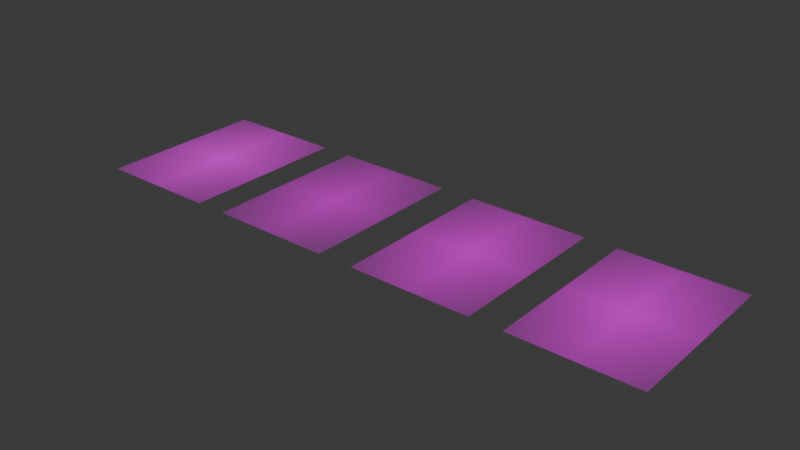 # Source: card.blend  (saved by Blender 4.3.34; exported with 4.5.12 LTS)
import bpy
from mathutils import Matrix  # noqa: F401  (used for matrix-valued properties, if any)

bpy.ops.wm.read_factory_settings(use_empty=True)
scene = bpy.context.scene
scene.name = 'Scene'

# ---- collections
col_collection = bpy.data.collections.new('Collection'); scene.collection.children.link(col_collection)

# ---- images (referenced by path relative to the original .blend; pixels are not part of the script)
import os
ASSET_DIR = os.environ.get("B2B_ASSET_DIR", "")  # directory of the original .blend (textures are referenced by path, not embedded)
HERE = os.path.dirname(os.path.abspath(__file__))  # packed textures are extracted next to this script under _unpacked/

def load_image(name, relpath, width, height, colorspace="sRGB"):
    """Load a texture the original file referenced (path relative to the .blend, or extracted next to this script)."""
    p = next((c for c in (os.path.join(HERE, relpath), os.path.join(ASSET_DIR, relpath)) if relpath and os.path.exists(c)), "")
    if p:
        img = bpy.data.images.load(p, check_existing=True)
        img.name = name
    else:  # same state as the original file: an image datablock whose file is absent (Cycles renders it pink)
        img = bpy.data.images.new(name, width, height)
        img.source = "FILE"
        img.filepath = "//" + (relpath or name)
    img.colorspace_settings.name = colorspace
    return img
img_card_png = load_image('card.png', 'src/img/card.png', 1024, 1024, 'sRGB')
img_card_plus_four_png = load_image('card_plus_four.png', 'card_plus_four.png', 1024, 1024, 'sRGB')
img_card_plus_two_png = load_image('card_plus_two.png', 'card_plus_two.png', 1024, 1024, 'sRGB')
img_cancel_png = load_image('cancel.png', 'cancel.png', 1024, 1024, 'sRGB')

# ---- materials (node trees are filled in below, after node groups)
mat_card = bpy.data.materials.new('Card')
mat_card_plus_four = bpy.data.materials.new('card_plus_four')
mat_card_plus_two = bpy.data.materials.new('card_plus_two')
mat_cancel = bpy.data.materials.new('cancel')

# ---- material node trees
mat_card.use_nodes = True; mat_card.node_tree.nodes.clear()
_N = mat_card.node_tree.nodes; _L = mat_card.node_tree.links
n0 = _N.new('ShaderNodeOutputMaterial'); n0.name = 'Material Output'; n0.location = (244, 286)
n1 = _N.new('ShaderNodeTexImage'); n1.name = 'Image Texture'; n1.location = (-367, 250)
n1.image = img_card_png
n1.extension = 'CLIP'
n2 = _N.new('ShaderNodeBsdfPrincipled'); n2.name = 'Principled BSDF'; n2.location = (-56, 286)
_L.new(n1.outputs[0], n2.inputs[0])
_L.new(n1.outputs[1], n2.inputs[4])
_L.new(n2.outputs[0], n0.inputs[0])
n0.is_active_output = True
mat_card_plus_four.use_nodes = True; mat_card_plus_four.node_tree.nodes.clear()
_N = mat_card_plus_four.node_tree.nodes; _L = mat_card_plus_four.node_tree.links
n0 = _N.new('ShaderNodeOutputMaterial'); n0.name = 'Material Output'; n0.location = (436, 226)
n1 = _N.new('ShaderNodeTexImage'); n1.name = 'Image Texture'; n1.location = (-250, 216)
n1.image = img_card_plus_four_png
n1.extension = 'CLIP'
n2 = _N.new('ShaderNodeBsdfPrincipled'); n2.name = 'Principled BSDF'; n2.location = (136, 226)
n2.inputs[2].default_value = 0.1864
n2.inputs[3].default_value = 1.7
_L.new(n1.outputs[0], n2.inputs[0])
_L.new(n1.outputs[1], n2.inputs[4])
_L.new(n2.outputs[0], n0.inputs[0])
n0.is_active_output = True
mat_card_plus_two.use_nodes = True; mat_card_plus_two.node_tree.nodes.clear()
_N = mat_card_plus_two.node_tree.nodes; _L = mat_card_plus_two.node_tree.links
n0 = _N.new('ShaderNodeOutputMaterial'); n0.name = 'Material Output'; n0.location = (300, 300)
n1 = _N.new('ShaderNodeTexImage'); n1.name = 'Image Texture'; n1.location = (-200, 300)
n1.image = img_card_plus_two_png
n1.extension = 'CLIP'
n2 = _N.new('ShaderNodeBsdfPrincipled'); n2.name = 'Principled BSDF'; n2.location = (0, 300)
n2.inputs[2].default_value = 0.2273
n2.inputs[3].default_value = 2.8
_L.new(n1.outputs[0], n2.inputs[0])
_L.new(n1.outputs[1], n2.inputs[4])
_L.new(n2.outputs[0], n0.inputs[0])
n0.is_active_output = True
mat_cancel.use_nodes = True; mat_cancel.node_tree.nodes.clear()
_N = mat_cancel.node_tree.nodes; _L = mat_cancel.node_tree.links
n0 = _N.new('ShaderNodeOutputMaterial'); n0.name = 'Material Output'; n0.location = (300, 300)
n1 = _N.new('ShaderNodeTexImage'); n1.name = 'Image Texture'; n1.location = (-200, 300)
n1.image = img_cancel_png
n1.extension = 'CLIP'
n2 = _N.new('ShaderNodeBsdfPrincipled'); n2.name = 'Principled BSDF'; n2.location = (0, 300)
n2.inputs[2].default_value = 1.0
_L.new(n1.outputs[0], n2.inputs[0])
_L.new(n1.outputs[1], n2.inputs[4])
_L.new(n2.outputs[0], n0.inputs[0])
n0.is_active_output = True

# ---- world
world_world = bpy.data.worlds.new('World'); scene.world = world_world
world_world.use_nodes = True; world_world.node_tree.nodes.clear()
_N = world_world.node_tree.nodes; _L = world_world.node_tree.links
n0 = _N.new('ShaderNodeOutputWorld'); n0.name = 'World Output'; n0.location = (300, 300)
n1 = _N.new('ShaderNodeBackground'); n1.name = 'Background'; n1.location = (10, 300)
n1.inputs[0].default_value = (0.05088, 0.05088, 0.05088, 1.0)
_L.new(n1.outputs[0], n0.inputs[0])
n0.is_active_output = True
world_world.color = (0.05088, 0.05088, 0.05088)
world_world.sun_shadow_jitter_overblur = 0.0

# ---- meshes
me_card = bpy.data.meshes.new('Card')
me_card.from_pydata([(-0.3571, -0.5, 0.0), (0.3571, -0.5, 0.0), (-0.3571, 0.5, 0.0), (0.3571, 0.5, 0.0)], [], [(0, 1, 3, 2)])
_uv = me_card.uv_layers.new(name='UVMap')
_uv.uv.foreach_set('vector', [0.0, 0.0, 1.0, 0.0, 1.0, 1.0, 0.0, 1.0])
me_card.materials.append(mat_card)
me_card.update()
me_card_plus_four = bpy.data.meshes.new('card_plus_four')
me_card_plus_four.from_pydata([(-0.3571, -0.5, 0.0), (0.3571, -0.5, 0.0), (-0.3571, 0.5, 0.0), (0.3571, 0.5, 0.0)], [], [(0, 1, 3, 2)])
_uv = me_card_plus_four.uv_layers.new(name='UVMap')
_uv.uv.foreach_set('vector', [0.0, 0.0, 1.0, 0.0, 1.0, 1.0, 0.0, 1.0])
me_card_plus_four.materials.append(mat_card_plus_four)
me_card_plus_four.update()
me_card_plus_two = bpy.data.meshes.new('card_plus_two')
me_card_plus_two.from_pydata([(-0.3571, -0.5, 0.0), (0.3571, -0.5, 0.0), (-0.3571, 0.5, 0.0), (0.3571, 0.5, 0.0)], [], [(0, 1, 3, 2)])
_uv = me_card_plus_two.uv_layers.new(name='UVMap')
_uv.uv.foreach_set('vector', [0.0, 0.0, 1.0, 0.0, 1.0, 1.0, 0.0, 1.0])
me_card_plus_two.materials.append(mat_card_plus_two)
me_card_plus_two.update()
me_cancel = bpy.data.meshes.new('cancel')
me_cancel.from_pydata([(-0.3571, -0.5, 0.0), (0.3571, -0.5, 0.0), (-0.3571, 0.5, 0.0), (0.3571, 0.5, 0.0)], [], [(0, 1, 3, 2)])
_uv = me_cancel.uv_layers.new(name='UVMap')
_uv.uv.foreach_set('vector', [0.0, 0.0, 1.0, 0.0, 1.0, 1.0, 0.0, 1.0])
me_cancel.materials.append(mat_cancel)
me_cancel.update()

# ---- objects
ob_card = bpy.data.objects.new('Card', me_card)
ob_card_plus_four = bpy.data.objects.new('card_plus_four', me_card_plus_four)
ob_card_plus_two = bpy.data.objects.new('card_plus_two', me_card_plus_two)
ob_cancel = bpy.data.objects.new('cancel', me_cancel)

# ---- transforms, parenting, visibility, modifiers, constraints
ob_card.location = (3.274, 0.0, 0.0)
ob_card_plus_four.location = (2.372, 0.0, 0.0)
ob_card_plus_two.location = (1.448, 0.0, 0.0)
ob_cancel.location = (0.5506, 0.0, 0.0)

# ---- collection membership
col_collection.objects.link(ob_card)
col_collection.objects.link(ob_card_plus_four)
col_collection.objects.link(ob_card_plus_two)
col_collection.objects.link(ob_cancel)

# ---- scene / render settings (as saved in the file)
scene.frame_start = 1; scene.frame_end = 250; scene.frame_set(1)
scene.render.engine = 'BLENDER_EEVEE_NEXT'
bpy.context.view_layer.update()

# ---- added for rendering (the .blend has no active camera and no usable light): camera, sun
cam_auto = bpy.data.cameras.new('AutoCamera')
cam_auto.lens = 50.0
cam_auto.sensor_width = 36.0
cam_auto.clip_end = 1000.0
ob_auto_camera = bpy.data.objects.new('AutoCamera', cam_auto)
scene.collection.objects.link(ob_auto_camera)
ob_auto_camera.location = (5.2251, -3.97522, 2.65014)
ob_auto_camera.rotation_euler = (1.09748, -7.21219e-08, 0.694738)
scene.camera = ob_auto_camera
light_auto_sun = bpy.data.lights.new('AutoSun', 'SUN')
light_auto_sun.energy = 3.0
light_auto_sun.angle = 0.0523599
ob_auto_sun = bpy.data.objects.new('AutoSun', light_auto_sun)
scene.collection.objects.link(ob_auto_sun)
ob_auto_sun.rotation_euler = (0.872665, 0.174533, 0.523599)
bpy.context.view_layer.update()
